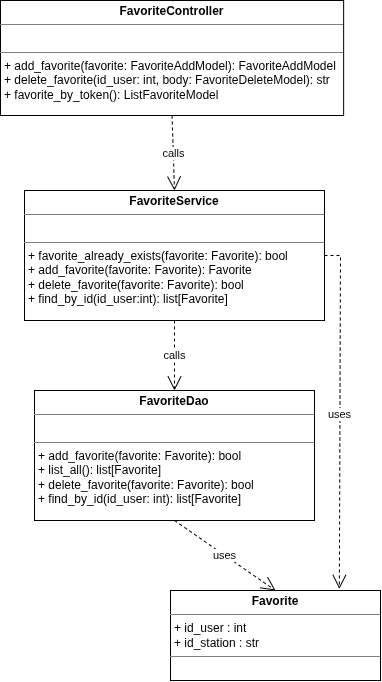

The diagram above was exported from draw.io. Its source (the exported page's mxGraphModel, read from the mxfile embedded in the PNG):
<mxGraphModel dx="1342" dy="764" grid="1" gridSize="10" guides="1" tooltips="1" connect="1" arrows="1" fold="1" page="1" pageScale="1" pageWidth="827" pageHeight="1169" math="0" shadow="0">
  <root>
    <mxCell id="0" />
    <mxCell id="1" parent="0" />
    <mxCell id="WouvQC1khIjvuzi2WTQK-101" parent="1" style="verticalAlign=top;align=left;overflow=fill;html=1;whiteSpace=wrap;" value="&lt;p style=&quot;margin:0px;margin-top:4px;text-align:center;&quot;&gt;&lt;b&gt;FavoriteController&lt;/b&gt;&lt;/p&gt;&lt;hr size=&quot;1&quot; style=&quot;border-style:solid;&quot;&gt;&lt;p style=&quot;margin:0px;margin-left:4px;&quot;&gt;&lt;br&gt;&lt;/p&gt;&lt;hr size=&quot;1&quot; style=&quot;border-style:solid;&quot;&gt;&lt;p style=&quot;margin:0px;margin-left:4px;&quot;&gt;+ add_favorite(favorite: FavoriteAddModel): FavoriteAddModel&lt;/p&gt;&lt;p style=&quot;margin:0px;margin-left:4px;&quot;&gt;+ delete_favorite(id_user: int, body: FavoriteDeleteModel): str&lt;/p&gt;&lt;p style=&quot;margin:0px;margin-left:4px;&quot;&gt;+ favorite_by_token(): ListFavoriteModel&lt;/p&gt;" vertex="1">
      <mxGeometry height="115" width="343.13" x="200" y="80" as="geometry" />
    </mxCell>
    <mxCell id="WouvQC1khIjvuzi2WTQK-102" parent="1" style="verticalAlign=top;align=left;overflow=fill;html=1;whiteSpace=wrap;" value="&lt;p style=&quot;margin:0px;margin-top:4px;text-align:center;&quot;&gt;&lt;b&gt;FavoriteService&lt;/b&gt;&lt;/p&gt;&lt;hr size=&quot;1&quot; style=&quot;border-style:solid;&quot;&gt;&lt;p style=&quot;margin:0px;margin-left:4px;&quot;&gt;&lt;br&gt;&lt;/p&gt;&lt;hr size=&quot;1&quot; style=&quot;border-style:solid;&quot;&gt;&lt;p style=&quot;margin:0px;margin-left:4px;&quot;&gt;+ favorite_already_exists(favorite: Favorite): bool&lt;/p&gt;&lt;p style=&quot;margin:0px;margin-left:4px;&quot;&gt;+ add_favorite(favorite: Favorite): Favorite&lt;/p&gt;&lt;p style=&quot;margin:0px;margin-left:4px;&quot;&gt;+ delete_favorite(favorite: Favorite): bool&lt;/p&gt;&lt;p style=&quot;margin:0px;margin-left:4px;&quot;&gt;+ find_by_id(id_user:int): list[Favorite]&lt;/p&gt;" vertex="1">
      <mxGeometry height="130" width="300" x="224" y="270" as="geometry" />
    </mxCell>
    <mxCell id="WouvQC1khIjvuzi2WTQK-103" edge="1" parent="1" source="WouvQC1khIjvuzi2WTQK-101" style="endArrow=open;endSize=12;dashed=1;html=1;rounded=0;exitX=0.5;exitY=1;exitDx=0;exitDy=0;entryX=0.5;entryY=0;entryDx=0;entryDy=0;" target="WouvQC1khIjvuzi2WTQK-102" value="calls">
      <mxGeometry relative="1" width="160" as="geometry">
        <mxPoint x="190" y="370" as="sourcePoint" />
        <mxPoint x="200" y="480" as="targetPoint" />
      </mxGeometry>
    </mxCell>
    <mxCell id="WouvQC1khIjvuzi2WTQK-104" parent="1" style="verticalAlign=top;align=left;overflow=fill;html=1;whiteSpace=wrap;" value="&lt;p style=&quot;margin:0px;margin-top:4px;text-align:center;&quot;&gt;&lt;b&gt;Favorite&lt;/b&gt;&lt;/p&gt;&lt;hr size=&quot;1&quot; style=&quot;border-style:solid;&quot;&gt;&lt;p style=&quot;margin:0px;margin-left:4px;&quot;&gt;+ id_user : int&lt;/p&gt;&lt;p style=&quot;margin:0px;margin-left:4px;&quot;&gt;+ id_station : str&lt;br&gt;&lt;/p&gt;&lt;hr size=&quot;1&quot; style=&quot;border-style:solid;&quot;&gt;" vertex="1">
      <mxGeometry height="90" width="210" x="370" y="670" as="geometry" />
    </mxCell>
    <mxCell id="WouvQC1khIjvuzi2WTQK-105" edge="1" parent="1" source="WouvQC1khIjvuzi2WTQK-102" style="endArrow=open;endSize=12;dashed=1;html=1;rounded=0;entryX=0.804;entryY=-0.017;entryDx=0;entryDy=0;exitX=1;exitY=0.5;exitDx=0;exitDy=0;entryPerimeter=0;" target="WouvQC1khIjvuzi2WTQK-104" value="uses">
      <mxGeometry relative="1" width="160" as="geometry">
        <Array as="points">
          <mxPoint x="540" y="335" />
        </Array>
        <mxPoint x="340" y="590" as="sourcePoint" />
        <mxPoint x="508.07000000000016" y="940.0000000000002" as="targetPoint" />
      </mxGeometry>
    </mxCell>
    <mxCell id="WouvQC1khIjvuzi2WTQK-106" parent="1" style="verticalAlign=top;align=left;overflow=fill;html=1;whiteSpace=wrap;" value="&lt;p style=&quot;margin:0px;margin-top:4px;text-align:center;&quot;&gt;&lt;b&gt;FavoriteDao&lt;/b&gt;&lt;/p&gt;&lt;hr size=&quot;1&quot; style=&quot;border-style:solid;&quot;&gt;&lt;p style=&quot;margin:0px;margin-left:4px;&quot;&gt;&lt;br&gt;&lt;/p&gt;&lt;hr size=&quot;1&quot; style=&quot;border-style:solid;&quot;&gt;&lt;p style=&quot;margin:0px;margin-left:4px;&quot;&gt;+ add_favorite(favorite: Favorite): bool&lt;/p&gt;&lt;p style=&quot;margin:0px;margin-left:4px;&quot;&gt;+ list_all(): list[Favorite]&lt;/p&gt;&lt;p style=&quot;margin:0px;margin-left:4px;&quot;&gt;+ delete_favorite(favorite: Favorite): bool&lt;/p&gt;&lt;p style=&quot;margin:0px;margin-left:4px;&quot;&gt;+ find_by_id(id_user: int): list[Favorite]&lt;/p&gt;" vertex="1">
      <mxGeometry height="130" width="280" x="234" y="470" as="geometry" />
    </mxCell>
    <mxCell id="WouvQC1khIjvuzi2WTQK-107" edge="1" parent="1" source="WouvQC1khIjvuzi2WTQK-102" style="endArrow=open;endSize=12;dashed=1;html=1;rounded=0;exitX=0.5;exitY=1;exitDx=0;exitDy=0;entryX=0.5;entryY=0;entryDx=0;entryDy=0;" target="WouvQC1khIjvuzi2WTQK-106" value="calls">
      <mxGeometry relative="1" width="160" as="geometry">
        <mxPoint x="510" y="530" as="sourcePoint" />
        <mxPoint x="725" y="930" as="targetPoint" />
      </mxGeometry>
    </mxCell>
    <mxCell id="WouvQC1khIjvuzi2WTQK-108" edge="1" parent="1" source="WouvQC1khIjvuzi2WTQK-106" style="endArrow=open;endSize=12;dashed=1;html=1;rounded=0;exitX=0.5;exitY=1;exitDx=0;exitDy=0;entryX=0.5;entryY=0;entryDx=0;entryDy=0;" target="WouvQC1khIjvuzi2WTQK-104" value="uses">
      <mxGeometry relative="1" width="160" as="geometry">
        <mxPoint x="800" y="900" as="sourcePoint" />
        <mxPoint x="1015" y="1300" as="targetPoint" />
      </mxGeometry>
    </mxCell>
  </root>
</mxGraphModel>